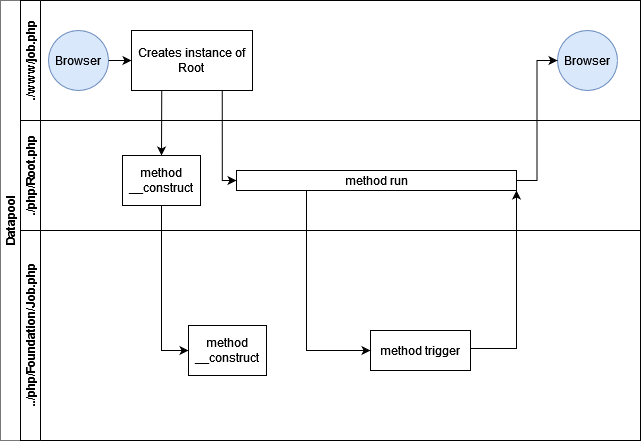

The diagram above was exported from draw.io. Its source (the exported page's mxGraphModel, read from the mxfile embedded in the PNG):
<mxGraphModel dx="1434" dy="698" grid="1" gridSize="10" guides="1" tooltips="1" connect="1" arrows="1" fold="1" page="1" pageScale="1" pageWidth="827" pageHeight="1169" math="0" shadow="0">
  <root>
    <mxCell id="0" />
    <mxCell id="1" parent="0" />
    <mxCell id="dNxyNK7c78bLwvsdeMH5-19" value="Datapool" style="swimlane;html=1;childLayout=stackLayout;resizeParent=1;resizeParentMax=0;horizontal=0;startSize=20;horizontalStack=0;strokeColor=#787878;" parent="1" vertex="1">
      <mxGeometry x="40" y="122" width="640" height="440" as="geometry" />
    </mxCell>
    <mxCell id="dNxyNK7c78bLwvsdeMH5-20" value="./www/job.php" style="swimlane;html=1;startSize=20;horizontal=0;" parent="dNxyNK7c78bLwvsdeMH5-19" vertex="1">
      <mxGeometry x="20" width="620" height="120" as="geometry" />
    </mxCell>
    <mxCell id="dNxyNK7c78bLwvsdeMH5-23" value="Browser" style="ellipse;whiteSpace=wrap;html=1;fillColor=#dae8fc;strokeColor=#6c8ebf;" parent="dNxyNK7c78bLwvsdeMH5-20" vertex="1">
      <mxGeometry x="28" y="30" width="60" height="60" as="geometry" />
    </mxCell>
    <mxCell id="dNxyNK7c78bLwvsdeMH5-24" value="Creates instance of&lt;br&gt;Root" style="rounded=0;whiteSpace=wrap;html=1;fontFamily=Helvetica;fontSize=12;fontColor=#000000;align=center;" parent="dNxyNK7c78bLwvsdeMH5-20" vertex="1">
      <mxGeometry x="111" y="30" width="121" height="60" as="geometry" />
    </mxCell>
    <mxCell id="dNxyNK7c78bLwvsdeMH5-32" value="Browser" style="ellipse;whiteSpace=wrap;html=1;fillColor=#dae8fc;strokeColor=#6c8ebf;" parent="dNxyNK7c78bLwvsdeMH5-20" vertex="1">
      <mxGeometry x="537" y="30" width="60" height="60" as="geometry" />
    </mxCell>
    <mxCell id="dNxyNK7c78bLwvsdeMH5-25" value="" style="edgeStyle=orthogonalEdgeStyle;rounded=0;orthogonalLoop=1;jettySize=auto;html=1;entryX=0;entryY=0.5;entryDx=0;entryDy=0;" parent="dNxyNK7c78bLwvsdeMH5-20" source="dNxyNK7c78bLwvsdeMH5-23" target="dNxyNK7c78bLwvsdeMH5-24" edge="1">
      <mxGeometry relative="1" as="geometry" />
    </mxCell>
    <mxCell id="hF1_7_iLyHvrhmtnyJ__-1" value="&lt;div&gt;./php/Root.php&lt;/div&gt;" style="swimlane;html=1;startSize=20;horizontal=0;" parent="dNxyNK7c78bLwvsdeMH5-19" vertex="1">
      <mxGeometry x="20" y="120" width="620" height="110" as="geometry" />
    </mxCell>
    <mxCell id="hF1_7_iLyHvrhmtnyJ__-3" value="method run" style="rounded=0;whiteSpace=wrap;html=1;fontFamily=Helvetica;fontSize=12;fontColor=#000000;align=center;" parent="hF1_7_iLyHvrhmtnyJ__-1" vertex="1">
      <mxGeometry x="216" y="50" width="280" height="20" as="geometry" />
    </mxCell>
    <mxCell id="hF1_7_iLyHvrhmtnyJ__-17" value="&lt;div&gt;method&lt;/div&gt;&lt;div&gt;__construct&lt;/div&gt;" style="rounded=0;whiteSpace=wrap;html=1;fontFamily=Helvetica;fontSize=12;fontColor=#000000;align=center;" parent="hF1_7_iLyHvrhmtnyJ__-1" vertex="1">
      <mxGeometry x="102" y="35" width="78" height="50" as="geometry" />
    </mxCell>
    <mxCell id="dNxyNK7c78bLwvsdeMH5-21" value="../php/Foundation/Job.php" style="swimlane;html=1;startSize=20;horizontal=0;" parent="dNxyNK7c78bLwvsdeMH5-19" vertex="1">
      <mxGeometry x="20" y="230" width="620" height="210" as="geometry" />
    </mxCell>
    <mxCell id="dNxyNK7c78bLwvsdeMH5-26" value="method trigger" style="rounded=0;whiteSpace=wrap;html=1;fontFamily=Helvetica;fontSize=12;fontColor=#000000;align=center;" parent="dNxyNK7c78bLwvsdeMH5-21" vertex="1">
      <mxGeometry x="350" y="100" width="100" height="40" as="geometry" />
    </mxCell>
    <mxCell id="hF1_7_iLyHvrhmtnyJ__-22" value="&lt;div&gt;method&lt;/div&gt;&lt;div&gt;__construct&lt;/div&gt;" style="rounded=0;whiteSpace=wrap;html=1;fontFamily=Helvetica;fontSize=12;fontColor=#000000;align=center;" parent="dNxyNK7c78bLwvsdeMH5-21" vertex="1">
      <mxGeometry x="168" y="95" width="78" height="50" as="geometry" />
    </mxCell>
    <mxCell id="hF1_7_iLyHvrhmtnyJ__-2" value="" style="edgeStyle=orthogonalEdgeStyle;rounded=0;orthogonalLoop=1;jettySize=auto;html=1;endArrow=classic;endFill=1;entryX=0;entryY=0.5;entryDx=0;entryDy=0;" parent="dNxyNK7c78bLwvsdeMH5-19" source="hF1_7_iLyHvrhmtnyJ__-3" target="dNxyNK7c78bLwvsdeMH5-32" edge="1">
      <mxGeometry relative="1" as="geometry" />
    </mxCell>
    <mxCell id="hF1_7_iLyHvrhmtnyJ__-20" value="" style="endArrow=classic;html=1;rounded=0;entryX=0.5;entryY=0;entryDx=0;entryDy=0;exitX=0.25;exitY=1;exitDx=0;exitDy=0;" parent="dNxyNK7c78bLwvsdeMH5-19" source="dNxyNK7c78bLwvsdeMH5-24" target="hF1_7_iLyHvrhmtnyJ__-17" edge="1">
      <mxGeometry width="50" height="50" relative="1" as="geometry">
        <mxPoint x="136" y="290" as="sourcePoint" />
        <mxPoint x="186" y="240" as="targetPoint" />
      </mxGeometry>
    </mxCell>
    <mxCell id="hF1_7_iLyHvrhmtnyJ__-25" value="" style="endArrow=classic;html=1;rounded=0;entryX=0;entryY=0.5;entryDx=0;entryDy=0;exitX=0.5;exitY=1;exitDx=0;exitDy=0;edgeStyle=orthogonalEdgeStyle;" parent="dNxyNK7c78bLwvsdeMH5-19" source="hF1_7_iLyHvrhmtnyJ__-17" target="hF1_7_iLyHvrhmtnyJ__-22" edge="1">
      <mxGeometry width="50" height="50" relative="1" as="geometry">
        <mxPoint x="136" y="290" as="sourcePoint" />
        <mxPoint x="186" y="240" as="targetPoint" />
      </mxGeometry>
    </mxCell>
    <mxCell id="hF1_7_iLyHvrhmtnyJ__-28" value="" style="endArrow=classic;html=1;rounded=0;entryX=0;entryY=0.5;entryDx=0;entryDy=0;exitX=0.75;exitY=1;exitDx=0;exitDy=0;edgeStyle=orthogonalEdgeStyle;" parent="dNxyNK7c78bLwvsdeMH5-19" source="dNxyNK7c78bLwvsdeMH5-24" target="hF1_7_iLyHvrhmtnyJ__-3" edge="1">
      <mxGeometry width="50" height="50" relative="1" as="geometry">
        <mxPoint x="136" y="290" as="sourcePoint" />
        <mxPoint x="186" y="240" as="targetPoint" />
      </mxGeometry>
    </mxCell>
    <mxCell id="hF1_7_iLyHvrhmtnyJ__-30" value="" style="endArrow=classic;html=1;rounded=0;entryX=0;entryY=0.5;entryDx=0;entryDy=0;exitX=0.25;exitY=1;exitDx=0;exitDy=0;edgeStyle=orthogonalEdgeStyle;" parent="dNxyNK7c78bLwvsdeMH5-19" source="hF1_7_iLyHvrhmtnyJ__-3" target="dNxyNK7c78bLwvsdeMH5-26" edge="1">
      <mxGeometry width="50" height="50" relative="1" as="geometry">
        <mxPoint x="136" y="290" as="sourcePoint" />
        <mxPoint x="186" y="240" as="targetPoint" />
        <Array as="points">
          <mxPoint x="306" y="350" />
        </Array>
      </mxGeometry>
    </mxCell>
    <mxCell id="hF1_7_iLyHvrhmtnyJ__-16" value="" style="edgeStyle=orthogonalEdgeStyle;rounded=0;orthogonalLoop=1;jettySize=auto;html=1;endArrow=classic;endFill=1;entryX=1;entryY=1;entryDx=0;entryDy=0;exitX=1;exitY=0.5;exitDx=0;exitDy=0;" parent="dNxyNK7c78bLwvsdeMH5-19" source="dNxyNK7c78bLwvsdeMH5-26" target="hF1_7_iLyHvrhmtnyJ__-3" edge="1">
      <mxGeometry relative="1" as="geometry">
        <mxPoint x="457" y="261" as="sourcePoint" />
        <mxPoint x="309" y="315" as="targetPoint" />
        <Array as="points">
          <mxPoint x="470" y="348" />
          <mxPoint x="516" y="348" />
        </Array>
      </mxGeometry>
    </mxCell>
  </root>
</mxGraphModel>